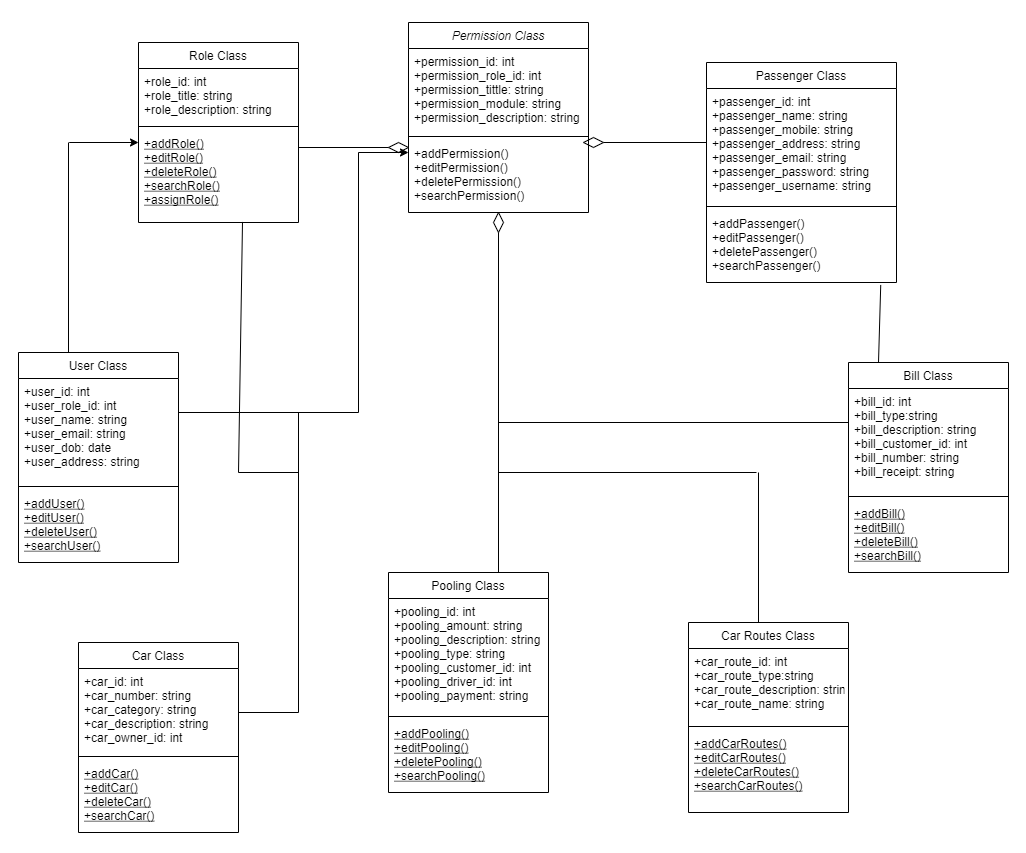

The diagram above was exported from draw.io. Its source (the exported page's mxGraphModel, read from the mxfile embedded in the PNG):
<mxGraphModel dx="2907" dy="912" grid="1" gridSize="10" guides="1" tooltips="1" connect="1" arrows="1" fold="1" page="1" pageScale="1" pageWidth="827" pageHeight="1169" math="0" shadow="0">
  <root>
    <mxCell id="WIyWlLk6GJQsqaUBKTNV-0" />
    <mxCell id="WIyWlLk6GJQsqaUBKTNV-1" parent="WIyWlLk6GJQsqaUBKTNV-0" />
    <mxCell id="zkfFHV4jXpPFQw0GAbJ--0" value="Permission Class" style="swimlane;fontStyle=2;align=center;verticalAlign=top;childLayout=stackLayout;horizontal=1;startSize=26;horizontalStack=0;resizeParent=1;resizeLast=0;collapsible=1;marginBottom=0;rounded=0;shadow=0;strokeWidth=1;" parent="WIyWlLk6GJQsqaUBKTNV-1" vertex="1">
      <mxGeometry x="-130" y="150" width="180" height="190" as="geometry">
        <mxRectangle x="230" y="140" width="160" height="26" as="alternateBounds" />
      </mxGeometry>
    </mxCell>
    <mxCell id="zkfFHV4jXpPFQw0GAbJ--1" value="+permission_id: int&#10;+permission_role_id: int&#10;+permission_tittle: string&#10;+permission_module: string&#10;+permission_description: string&#10;&#10;" style="text;align=left;verticalAlign=top;spacingLeft=4;spacingRight=4;overflow=hidden;rotatable=0;points=[[0,0.5],[1,0.5]];portConstraint=eastwest;" parent="zkfFHV4jXpPFQw0GAbJ--0" vertex="1">
      <mxGeometry y="26" width="180" height="84" as="geometry" />
    </mxCell>
    <mxCell id="zkfFHV4jXpPFQw0GAbJ--4" value="" style="line;html=1;strokeWidth=1;align=left;verticalAlign=middle;spacingTop=-1;spacingLeft=3;spacingRight=3;rotatable=0;labelPosition=right;points=[];portConstraint=eastwest;" parent="zkfFHV4jXpPFQw0GAbJ--0" vertex="1">
      <mxGeometry y="110" width="180" height="8" as="geometry" />
    </mxCell>
    <mxCell id="zkfFHV4jXpPFQw0GAbJ--5" value="+addPermission()&#10;+editPermission()&#10;+deletePermission()&#10;+searchPermission()" style="text;align=left;verticalAlign=top;spacingLeft=4;spacingRight=4;overflow=hidden;rotatable=0;points=[[0,0.5],[1,0.5]];portConstraint=eastwest;" parent="zkfFHV4jXpPFQw0GAbJ--0" vertex="1">
      <mxGeometry y="118" width="180" height="70" as="geometry" />
    </mxCell>
    <mxCell id="zkfFHV4jXpPFQw0GAbJ--6" value="User Class" style="swimlane;fontStyle=0;align=center;verticalAlign=top;childLayout=stackLayout;horizontal=1;startSize=26;horizontalStack=0;resizeParent=1;resizeLast=0;collapsible=1;marginBottom=0;rounded=0;shadow=0;strokeWidth=1;" parent="WIyWlLk6GJQsqaUBKTNV-1" vertex="1">
      <mxGeometry x="-520" y="480" width="160" height="210" as="geometry">
        <mxRectangle x="130" y="380" width="160" height="26" as="alternateBounds" />
      </mxGeometry>
    </mxCell>
    <mxCell id="zkfFHV4jXpPFQw0GAbJ--7" value="+user_id: int&#10;+user_role_id: int&#10;+user_name: string&#10;+user_email: string&#10;+user_dob: date&#10;+user_address: string&#10;" style="text;align=left;verticalAlign=top;spacingLeft=4;spacingRight=4;overflow=hidden;rotatable=0;points=[[0,0.5],[1,0.5]];portConstraint=eastwest;" parent="zkfFHV4jXpPFQw0GAbJ--6" vertex="1">
      <mxGeometry y="26" width="160" height="104" as="geometry" />
    </mxCell>
    <mxCell id="zkfFHV4jXpPFQw0GAbJ--9" value="" style="line;html=1;strokeWidth=1;align=left;verticalAlign=middle;spacingTop=-1;spacingLeft=3;spacingRight=3;rotatable=0;labelPosition=right;points=[];portConstraint=eastwest;" parent="zkfFHV4jXpPFQw0GAbJ--6" vertex="1">
      <mxGeometry y="130" width="160" height="8" as="geometry" />
    </mxCell>
    <mxCell id="zkfFHV4jXpPFQw0GAbJ--10" value="+addUser()&#10;+editUser()&#10;+deleteUser()&#10;+searchUser()" style="text;align=left;verticalAlign=top;spacingLeft=4;spacingRight=4;overflow=hidden;rotatable=0;points=[[0,0.5],[1,0.5]];portConstraint=eastwest;fontStyle=4" parent="zkfFHV4jXpPFQw0GAbJ--6" vertex="1">
      <mxGeometry y="138" width="160" height="72" as="geometry" />
    </mxCell>
    <mxCell id="zkfFHV4jXpPFQw0GAbJ--17" value="Passenger Class" style="swimlane;fontStyle=0;align=center;verticalAlign=top;childLayout=stackLayout;horizontal=1;startSize=26;horizontalStack=0;resizeParent=1;resizeLast=0;collapsible=1;marginBottom=0;rounded=0;shadow=0;strokeWidth=1;" parent="WIyWlLk6GJQsqaUBKTNV-1" vertex="1">
      <mxGeometry x="168" y="190" width="190" height="220" as="geometry">
        <mxRectangle x="550" y="140" width="160" height="26" as="alternateBounds" />
      </mxGeometry>
    </mxCell>
    <mxCell id="zkfFHV4jXpPFQw0GAbJ--18" value="+passenger_id: int&#10;+passenger_name: string&#10;+passenger_mobile: string&#10;+passenger_address: string&#10;+passenger_email: string&#10;+passenger_password: string&#10;+passenger_username: string&#10;" style="text;align=left;verticalAlign=top;spacingLeft=4;spacingRight=4;overflow=hidden;rotatable=0;points=[[0,0.5],[1,0.5]];portConstraint=eastwest;" parent="zkfFHV4jXpPFQw0GAbJ--17" vertex="1">
      <mxGeometry y="26" width="190" height="114" as="geometry" />
    </mxCell>
    <mxCell id="zkfFHV4jXpPFQw0GAbJ--23" value="" style="line;html=1;strokeWidth=1;align=left;verticalAlign=middle;spacingTop=-1;spacingLeft=3;spacingRight=3;rotatable=0;labelPosition=right;points=[];portConstraint=eastwest;" parent="zkfFHV4jXpPFQw0GAbJ--17" vertex="1">
      <mxGeometry y="140" width="190" height="8" as="geometry" />
    </mxCell>
    <mxCell id="zkfFHV4jXpPFQw0GAbJ--24" value="+addPassenger()&#10;+editPassenger()&#10;+deletePassenger()&#10;+searchPassenger()" style="text;align=left;verticalAlign=top;spacingLeft=4;spacingRight=4;overflow=hidden;rotatable=0;points=[[0,0.5],[1,0.5]];portConstraint=eastwest;" parent="zkfFHV4jXpPFQw0GAbJ--17" vertex="1">
      <mxGeometry y="148" width="190" height="72" as="geometry" />
    </mxCell>
    <mxCell id="VopSDej3ewjeH4_I3FWn-3" value="Pooling Class" style="swimlane;fontStyle=0;align=center;verticalAlign=top;childLayout=stackLayout;horizontal=1;startSize=26;horizontalStack=0;resizeParent=1;resizeLast=0;collapsible=1;marginBottom=0;rounded=0;shadow=0;strokeWidth=1;" vertex="1" parent="WIyWlLk6GJQsqaUBKTNV-1">
      <mxGeometry x="-150" y="700" width="160" height="220" as="geometry">
        <mxRectangle x="130" y="380" width="160" height="26" as="alternateBounds" />
      </mxGeometry>
    </mxCell>
    <mxCell id="VopSDej3ewjeH4_I3FWn-4" value="+pooling_id: int&#10;+pooling_amount: string&#10;+pooling_description: string&#10;+pooling_type: string&#10;+pooling_customer_id: int&#10;+pooling_driver_id: int&#10;+pooling_payment: string" style="text;align=left;verticalAlign=top;spacingLeft=4;spacingRight=4;overflow=hidden;rotatable=0;points=[[0,0.5],[1,0.5]];portConstraint=eastwest;" vertex="1" parent="VopSDej3ewjeH4_I3FWn-3">
      <mxGeometry y="26" width="160" height="114" as="geometry" />
    </mxCell>
    <mxCell id="VopSDej3ewjeH4_I3FWn-6" value="" style="line;html=1;strokeWidth=1;align=left;verticalAlign=middle;spacingTop=-1;spacingLeft=3;spacingRight=3;rotatable=0;labelPosition=right;points=[];portConstraint=eastwest;" vertex="1" parent="VopSDej3ewjeH4_I3FWn-3">
      <mxGeometry y="140" width="160" height="8" as="geometry" />
    </mxCell>
    <mxCell id="VopSDej3ewjeH4_I3FWn-7" value="+addPooling()&#10;+editPooling()&#10;+deletePooling()&#10;+searchPooling()" style="text;align=left;verticalAlign=top;spacingLeft=4;spacingRight=4;overflow=hidden;rotatable=0;points=[[0,0.5],[1,0.5]];portConstraint=eastwest;fontStyle=4" vertex="1" parent="VopSDej3ewjeH4_I3FWn-3">
      <mxGeometry y="148" width="160" height="72" as="geometry" />
    </mxCell>
    <mxCell id="VopSDej3ewjeH4_I3FWn-9" value="Car Routes Class" style="swimlane;fontStyle=0;align=center;verticalAlign=top;childLayout=stackLayout;horizontal=1;startSize=26;horizontalStack=0;resizeParent=1;resizeLast=0;collapsible=1;marginBottom=0;rounded=0;shadow=0;strokeWidth=1;" vertex="1" parent="WIyWlLk6GJQsqaUBKTNV-1">
      <mxGeometry x="150" y="750" width="160" height="190" as="geometry">
        <mxRectangle x="130" y="380" width="160" height="26" as="alternateBounds" />
      </mxGeometry>
    </mxCell>
    <mxCell id="VopSDej3ewjeH4_I3FWn-10" value="+car_route_id: int&#10;+car_route_type:string&#10;+car_route_description: string&#10;+car_route_name: string" style="text;align=left;verticalAlign=top;spacingLeft=4;spacingRight=4;overflow=hidden;rotatable=0;points=[[0,0.5],[1,0.5]];portConstraint=eastwest;" vertex="1" parent="VopSDej3ewjeH4_I3FWn-9">
      <mxGeometry y="26" width="160" height="74" as="geometry" />
    </mxCell>
    <mxCell id="VopSDej3ewjeH4_I3FWn-12" value="" style="line;html=1;strokeWidth=1;align=left;verticalAlign=middle;spacingTop=-1;spacingLeft=3;spacingRight=3;rotatable=0;labelPosition=right;points=[];portConstraint=eastwest;" vertex="1" parent="VopSDej3ewjeH4_I3FWn-9">
      <mxGeometry y="100" width="160" height="8" as="geometry" />
    </mxCell>
    <mxCell id="VopSDej3ewjeH4_I3FWn-13" value="+addCarRoutes()&#10;+editCarRoutes()&#10;+deleteCarRoutes()&#10;+searchCarRoutes()" style="text;align=left;verticalAlign=top;spacingLeft=4;spacingRight=4;overflow=hidden;rotatable=0;points=[[0,0.5],[1,0.5]];portConstraint=eastwest;fontStyle=4" vertex="1" parent="VopSDej3ewjeH4_I3FWn-9">
      <mxGeometry y="108" width="160" height="72" as="geometry" />
    </mxCell>
    <mxCell id="VopSDej3ewjeH4_I3FWn-15" value="Car Class" style="swimlane;fontStyle=0;align=center;verticalAlign=top;childLayout=stackLayout;horizontal=1;startSize=26;horizontalStack=0;resizeParent=1;resizeLast=0;collapsible=1;marginBottom=0;rounded=0;shadow=0;strokeWidth=1;" vertex="1" parent="WIyWlLk6GJQsqaUBKTNV-1">
      <mxGeometry x="-460" y="770" width="160" height="190" as="geometry">
        <mxRectangle x="130" y="380" width="160" height="26" as="alternateBounds" />
      </mxGeometry>
    </mxCell>
    <mxCell id="VopSDej3ewjeH4_I3FWn-16" value="+car_id: int&#10;+car_number: string&#10;+car_category: string&#10;+car_description: string&#10;+car_owner_id: int" style="text;align=left;verticalAlign=top;spacingLeft=4;spacingRight=4;overflow=hidden;rotatable=0;points=[[0,0.5],[1,0.5]];portConstraint=eastwest;" vertex="1" parent="VopSDej3ewjeH4_I3FWn-15">
      <mxGeometry y="26" width="160" height="84" as="geometry" />
    </mxCell>
    <mxCell id="VopSDej3ewjeH4_I3FWn-18" value="" style="line;html=1;strokeWidth=1;align=left;verticalAlign=middle;spacingTop=-1;spacingLeft=3;spacingRight=3;rotatable=0;labelPosition=right;points=[];portConstraint=eastwest;" vertex="1" parent="VopSDej3ewjeH4_I3FWn-15">
      <mxGeometry y="110" width="160" height="8" as="geometry" />
    </mxCell>
    <mxCell id="VopSDej3ewjeH4_I3FWn-19" value="+addCar()&#10;+editCar()&#10;+deleteCar()&#10;+searchCar()" style="text;align=left;verticalAlign=top;spacingLeft=4;spacingRight=4;overflow=hidden;rotatable=0;points=[[0,0.5],[1,0.5]];portConstraint=eastwest;fontStyle=4" vertex="1" parent="VopSDej3ewjeH4_I3FWn-15">
      <mxGeometry y="118" width="160" height="72" as="geometry" />
    </mxCell>
    <mxCell id="VopSDej3ewjeH4_I3FWn-21" value="Bill Class" style="swimlane;fontStyle=0;align=center;verticalAlign=top;childLayout=stackLayout;horizontal=1;startSize=26;horizontalStack=0;resizeParent=1;resizeLast=0;collapsible=1;marginBottom=0;rounded=0;shadow=0;strokeWidth=1;" vertex="1" parent="WIyWlLk6GJQsqaUBKTNV-1">
      <mxGeometry x="310" y="490" width="160" height="210" as="geometry">
        <mxRectangle x="130" y="380" width="160" height="26" as="alternateBounds" />
      </mxGeometry>
    </mxCell>
    <mxCell id="VopSDej3ewjeH4_I3FWn-22" value="+bill_id: int&#10;+bill_type:string&#10;+bill_description: string&#10;+bill_customer_id: int&#10;+bill_number: string&#10;+bill_receipt: string" style="text;align=left;verticalAlign=top;spacingLeft=4;spacingRight=4;overflow=hidden;rotatable=0;points=[[0,0.5],[1,0.5]];portConstraint=eastwest;" vertex="1" parent="VopSDej3ewjeH4_I3FWn-21">
      <mxGeometry y="26" width="160" height="104" as="geometry" />
    </mxCell>
    <mxCell id="VopSDej3ewjeH4_I3FWn-24" value="" style="line;html=1;strokeWidth=1;align=left;verticalAlign=middle;spacingTop=-1;spacingLeft=3;spacingRight=3;rotatable=0;labelPosition=right;points=[];portConstraint=eastwest;" vertex="1" parent="VopSDej3ewjeH4_I3FWn-21">
      <mxGeometry y="130" width="160" height="8" as="geometry" />
    </mxCell>
    <mxCell id="VopSDej3ewjeH4_I3FWn-25" value="+addBill()&#10;+editBill()&#10;+deleteBill()&#10;+searchBill()" style="text;align=left;verticalAlign=top;spacingLeft=4;spacingRight=4;overflow=hidden;rotatable=0;points=[[0,0.5],[1,0.5]];portConstraint=eastwest;fontStyle=4" vertex="1" parent="VopSDej3ewjeH4_I3FWn-21">
      <mxGeometry y="138" width="160" height="72" as="geometry" />
    </mxCell>
    <mxCell id="VopSDej3ewjeH4_I3FWn-27" value="Role Class" style="swimlane;fontStyle=0;align=center;verticalAlign=top;childLayout=stackLayout;horizontal=1;startSize=26;horizontalStack=0;resizeParent=1;resizeLast=0;collapsible=1;marginBottom=0;rounded=0;shadow=0;strokeWidth=1;" vertex="1" parent="WIyWlLk6GJQsqaUBKTNV-1">
      <mxGeometry x="-400" y="170" width="160" height="180" as="geometry">
        <mxRectangle x="130" y="380" width="160" height="26" as="alternateBounds" />
      </mxGeometry>
    </mxCell>
    <mxCell id="VopSDej3ewjeH4_I3FWn-28" value="+role_id: int&#10;+role_title: string&#10;+role_description: string" style="text;align=left;verticalAlign=top;spacingLeft=4;spacingRight=4;overflow=hidden;rotatable=0;points=[[0,0.5],[1,0.5]];portConstraint=eastwest;" vertex="1" parent="VopSDej3ewjeH4_I3FWn-27">
      <mxGeometry y="26" width="160" height="54" as="geometry" />
    </mxCell>
    <mxCell id="VopSDej3ewjeH4_I3FWn-30" value="" style="line;html=1;strokeWidth=1;align=left;verticalAlign=middle;spacingTop=-1;spacingLeft=3;spacingRight=3;rotatable=0;labelPosition=right;points=[];portConstraint=eastwest;" vertex="1" parent="VopSDej3ewjeH4_I3FWn-27">
      <mxGeometry y="80" width="160" height="8" as="geometry" />
    </mxCell>
    <mxCell id="VopSDej3ewjeH4_I3FWn-31" value="+addRole()&#10;+editRole()&#10;+deleteRole()&#10;+searchRole()&#10;+assignRole()" style="text;align=left;verticalAlign=top;spacingLeft=4;spacingRight=4;overflow=hidden;rotatable=0;points=[[0,0.5],[1,0.5]];portConstraint=eastwest;fontStyle=4" vertex="1" parent="VopSDej3ewjeH4_I3FWn-27">
      <mxGeometry y="88" width="160" height="92" as="geometry" />
    </mxCell>
    <mxCell id="VopSDej3ewjeH4_I3FWn-33" value="" style="endArrow=classic;html=1;" edge="1" parent="WIyWlLk6GJQsqaUBKTNV-1">
      <mxGeometry width="50" height="50" relative="1" as="geometry">
        <mxPoint x="-469.29" y="270" as="sourcePoint" />
        <mxPoint x="-400" y="270" as="targetPoint" />
      </mxGeometry>
    </mxCell>
    <mxCell id="VopSDej3ewjeH4_I3FWn-34" value="" style="endArrow=none;html=1;" edge="1" parent="WIyWlLk6GJQsqaUBKTNV-1">
      <mxGeometry width="50" height="50" relative="1" as="geometry">
        <mxPoint x="-470" y="480" as="sourcePoint" />
        <mxPoint x="-470" y="270" as="targetPoint" />
      </mxGeometry>
    </mxCell>
    <mxCell id="VopSDej3ewjeH4_I3FWn-35" value="" style="endArrow=none;html=1;" edge="1" parent="WIyWlLk6GJQsqaUBKTNV-1">
      <mxGeometry width="50" height="50" relative="1" as="geometry">
        <mxPoint x="-360" y="540" as="sourcePoint" />
        <mxPoint x="-180" y="540" as="targetPoint" />
      </mxGeometry>
    </mxCell>
    <mxCell id="VopSDej3ewjeH4_I3FWn-36" value="" style="endArrow=none;html=1;" edge="1" parent="WIyWlLk6GJQsqaUBKTNV-1">
      <mxGeometry width="50" height="50" relative="1" as="geometry">
        <mxPoint x="-180" y="540" as="sourcePoint" />
        <mxPoint x="-180" y="280" as="targetPoint" />
      </mxGeometry>
    </mxCell>
    <mxCell id="VopSDej3ewjeH4_I3FWn-37" value="" style="endArrow=classic;html=1;" edge="1" parent="WIyWlLk6GJQsqaUBKTNV-1">
      <mxGeometry width="50" height="50" relative="1" as="geometry">
        <mxPoint x="-180" y="280" as="sourcePoint" />
        <mxPoint x="-130" y="280" as="targetPoint" />
      </mxGeometry>
    </mxCell>
    <mxCell id="VopSDej3ewjeH4_I3FWn-38" value="" style="rhombus;whiteSpace=wrap;html=1;fillColor=none;" vertex="1" parent="WIyWlLk6GJQsqaUBKTNV-1">
      <mxGeometry x="-150" y="270" width="20" height="10" as="geometry" />
    </mxCell>
    <mxCell id="VopSDej3ewjeH4_I3FWn-40" value="" style="endArrow=none;html=1;" edge="1" parent="WIyWlLk6GJQsqaUBKTNV-1">
      <mxGeometry width="50" height="50" relative="1" as="geometry">
        <mxPoint x="-300" y="840" as="sourcePoint" />
        <mxPoint x="-240" y="840" as="targetPoint" />
      </mxGeometry>
    </mxCell>
    <mxCell id="VopSDej3ewjeH4_I3FWn-41" value="" style="endArrow=none;html=1;" edge="1" parent="WIyWlLk6GJQsqaUBKTNV-1">
      <mxGeometry width="50" height="50" relative="1" as="geometry">
        <mxPoint x="-240" y="840" as="sourcePoint" />
        <mxPoint x="-240" y="540" as="targetPoint" />
      </mxGeometry>
    </mxCell>
    <mxCell id="VopSDej3ewjeH4_I3FWn-42" value="" style="endArrow=none;html=1;" edge="1" parent="WIyWlLk6GJQsqaUBKTNV-1">
      <mxGeometry width="50" height="50" relative="1" as="geometry">
        <mxPoint x="-240" y="275" as="sourcePoint" />
        <mxPoint x="-150" y="275" as="targetPoint" />
      </mxGeometry>
    </mxCell>
    <mxCell id="VopSDej3ewjeH4_I3FWn-43" value="" style="rhombus;whiteSpace=wrap;html=1;fillColor=none;" vertex="1" parent="WIyWlLk6GJQsqaUBKTNV-1">
      <mxGeometry x="-45" y="340" width="10" height="20" as="geometry" />
    </mxCell>
    <mxCell id="VopSDej3ewjeH4_I3FWn-44" value="" style="endArrow=none;html=1;entryX=0.5;entryY=1;entryDx=0;entryDy=0;" edge="1" parent="WIyWlLk6GJQsqaUBKTNV-1" target="VopSDej3ewjeH4_I3FWn-43">
      <mxGeometry width="50" height="50" relative="1" as="geometry">
        <mxPoint x="-40" y="700" as="sourcePoint" />
        <mxPoint x="30" y="480" as="targetPoint" />
      </mxGeometry>
    </mxCell>
    <mxCell id="VopSDej3ewjeH4_I3FWn-45" value="" style="endArrow=none;html=1;" edge="1" parent="WIyWlLk6GJQsqaUBKTNV-1">
      <mxGeometry width="50" height="50" relative="1" as="geometry">
        <mxPoint x="220" y="750" as="sourcePoint" />
        <mxPoint x="220" y="600" as="targetPoint" />
      </mxGeometry>
    </mxCell>
    <mxCell id="VopSDej3ewjeH4_I3FWn-46" value="" style="endArrow=none;html=1;" edge="1" parent="WIyWlLk6GJQsqaUBKTNV-1">
      <mxGeometry width="50" height="50" relative="1" as="geometry">
        <mxPoint x="-40" y="600" as="sourcePoint" />
        <mxPoint x="218" y="600" as="targetPoint" />
      </mxGeometry>
    </mxCell>
    <mxCell id="VopSDej3ewjeH4_I3FWn-47" value="" style="endArrow=none;html=1;" edge="1" parent="WIyWlLk6GJQsqaUBKTNV-1">
      <mxGeometry width="50" height="50" relative="1" as="geometry">
        <mxPoint x="-40" y="550" as="sourcePoint" />
        <mxPoint x="310" y="550" as="targetPoint" />
      </mxGeometry>
    </mxCell>
    <mxCell id="VopSDej3ewjeH4_I3FWn-48" value="" style="endArrow=none;html=1;exitX=0.5;exitY=0;exitDx=0;exitDy=0;" edge="1" parent="WIyWlLk6GJQsqaUBKTNV-1" source="VopSDej3ewjeH4_I3FWn-49">
      <mxGeometry width="50" height="50" relative="1" as="geometry">
        <mxPoint x="55" y="270" as="sourcePoint" />
        <mxPoint x="168" y="270" as="targetPoint" />
      </mxGeometry>
    </mxCell>
    <mxCell id="VopSDej3ewjeH4_I3FWn-49" value="" style="rhombus;whiteSpace=wrap;html=1;fillColor=none;rotation=90;" vertex="1" parent="WIyWlLk6GJQsqaUBKTNV-1">
      <mxGeometry x="50" y="260" width="10" height="20" as="geometry" />
    </mxCell>
    <mxCell id="VopSDej3ewjeH4_I3FWn-52" value="" style="endArrow=none;html=1;entryX=0.917;entryY=1.034;entryDx=0;entryDy=0;entryPerimeter=0;" edge="1" parent="WIyWlLk6GJQsqaUBKTNV-1" target="zkfFHV4jXpPFQw0GAbJ--24">
      <mxGeometry width="50" height="50" relative="1" as="geometry">
        <mxPoint x="340" y="490" as="sourcePoint" />
        <mxPoint x="390" y="440" as="targetPoint" />
      </mxGeometry>
    </mxCell>
    <mxCell id="VopSDej3ewjeH4_I3FWn-53" value="" style="endArrow=none;html=1;" edge="1" parent="WIyWlLk6GJQsqaUBKTNV-1">
      <mxGeometry width="50" height="50" relative="1" as="geometry">
        <mxPoint x="-300" y="600" as="sourcePoint" />
        <mxPoint x="-240" y="600" as="targetPoint" />
      </mxGeometry>
    </mxCell>
    <mxCell id="VopSDej3ewjeH4_I3FWn-54" value="" style="endArrow=none;html=1;entryX=0.65;entryY=0.994;entryDx=0;entryDy=0;entryPerimeter=0;" edge="1" parent="WIyWlLk6GJQsqaUBKTNV-1" target="VopSDej3ewjeH4_I3FWn-31">
      <mxGeometry width="50" height="50" relative="1" as="geometry">
        <mxPoint x="-300" y="600" as="sourcePoint" />
        <mxPoint x="-250" y="550" as="targetPoint" />
      </mxGeometry>
    </mxCell>
  </root>
</mxGraphModel>